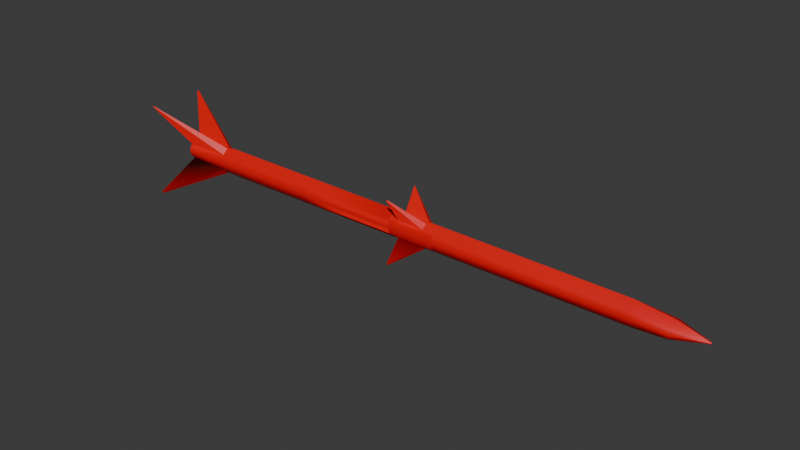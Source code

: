 # Source: missile.blend  (saved by Blender 5.0.119; exported with 4.5.12 LTS)
import bpy
from mathutils import Matrix  # noqa: F401  (used for matrix-valued properties, if any)

bpy.ops.wm.read_factory_settings(use_empty=True)
scene = bpy.context.scene
scene.name = 'Scene'

# ---- collections
col_collection = bpy.data.collections.new('Collection'); scene.collection.children.link(col_collection)

# ---- materials (node trees are filled in below, after node groups)
mat_material_001 = bpy.data.materials.new('Material.001')

# ---- material node trees
mat_material_001.use_nodes = True; mat_material_001.node_tree.nodes.clear()
_N = mat_material_001.node_tree.nodes; _L = mat_material_001.node_tree.links
n0 = _N.new('ShaderNodeBsdfPrincipled'); n0.name = 'Principled BSDF'; n0.location = (-200, 100)
n0.inputs[0].default_value = (0.8, 0.0, 0.002308, 1.0)
n1 = _N.new('ShaderNodeOutputMaterial'); n1.name = 'Material Output'; n1.location = (200, 100)
_L.new(n0.outputs[0], n1.inputs[0])
n1.is_active_output = True

# ---- world
world_world = bpy.data.worlds.new('World'); scene.world = world_world
world_world.use_nodes = True; world_world.node_tree.nodes.clear()
_N = world_world.node_tree.nodes; _L = world_world.node_tree.links
n0 = _N.new('ShaderNodeOutputWorld'); n0.name = 'World Output'; n0.location = (200, 100)
n1 = _N.new('ShaderNodeBackground'); n1.name = 'Background'; n1.location = (-200, 100)
n1.inputs[0].default_value = (0.05088, 0.05088, 0.05088, 1.0)
_L.new(n1.outputs[0], n0.inputs[0])
n0.is_active_output = True
world_world.color = (0.05088, 0.05088, 0.05088)
world_world.sun_shadow_jitter_overblur = 0.0

# ---- meshes
me_cube_003 = bpy.data.meshes.new('Cube.003')
me_cube_003.from_pydata([(-1.988, 0.0, 0.7191), (-1.983, 0.07997, 0.0), (-1.967, 0.05356, 0.4815), (2.214, 0.0, 0.0), (2.212, 0.0, 0.05327), (2.212, 0.006931, 0.0), (2.212, 0.006931, 0.02058), (1.994, 0.07997, 0.0), (1.984, 0.05962, 0.3891), (1.988, 0.0, 0.6609), (1.733, 0.07997, 0.0), (1.727, 0.0, 0.9296), (1.723, 0.05962, 0.491), (-1.552, 0.07997, 0.0), (-1.558, 0.0, 1.056), (-1.642, 0.04993, 0.5774), (-0.03699, 0.05962, 0.5167), (-0.02778, 0.07997, 0.0), (-0.03335, 0.0, 0.9972), (0.3196, 0.05962, 0.5115), (0.3288, 0.07997, 0.0), (0.3233, 0.0, 0.9835), (-0.02778, 0.07997, 0.0), (-0.03335, 0.0, 0.9972), (-0.03699, 0.05962, 0.5167), (0.3196, 0.05962, 0.5115), (0.3288, 0.07997, 0.0), (0.3233, 0.0, 0.9835), (0.3233, 0.0, 0.9835), (-0.03335, 0.0, 0.9972), (0.03642, 0.0531, 0.6085), (0.2355, 0.05324, 0.6066), (0.2378, 0.01677, 0.8827), (0.03875, 0.01708, 0.8857), (-0.03699, 0.05962, 0.5167), (0.3196, 0.05962, 0.5115), (0.01964, 0.1402, 2.306), (0.0118, 0.1401, 2.306), (0.0117, 0.1441, 2.252), (0.01955, 0.1441, 2.252), (-0.7901, 0.07997, 0.0), (-0.7957, 0.0, 1.027), (-0.7993, 0.05962, 0.5278), (-1.992, 0.05962, 0.4112), (-1.964, 0.007764, 0.6939), (-1.639, 0.01139, 0.9485), (-1.562, 0.05962, 0.5389), (-2.181, 0.216, 3.455), (-2.2, 0.2158, 3.439), (-2.2, 0.2185, 3.427), (-2.181, 0.2183, 3.432), (-1.942, 0.05203, 0.0), (-1.944, 0.0, 0.0), (-1.944, 0.0, 0.474), (-1.945, 0.04342, 0.3437), (-1.983, -0.07997, 0.0), (-1.967, -0.05356, 0.4815), (2.212, -0.006931, 0.0), (2.212, -0.006931, 0.02058), (1.994, -0.07997, 0.0), (1.984, -0.05962, 0.3891), (1.733, -0.07997, 0.0), (1.723, -0.05962, 0.491), (-1.552, -0.07997, 0.0), (-1.642, -0.04993, 0.5774), (-0.03699, -0.05962, 0.5167), (-0.02778, -0.07997, 0.0), (0.3196, -0.05962, 0.5115), (0.3288, -0.07997, 0.0), (-0.02778, -0.07997, 0.0), (-0.03699, -0.05962, 0.5167), (0.3196, -0.05962, 0.5115), (0.3288, -0.07997, 0.0), (0.03642, -0.0531, 0.6085), (0.2355, -0.05324, 0.6066), (0.2378, -0.01677, 0.8827), (0.03875, -0.01708, 0.8857), (-0.03699, -0.05962, 0.5167), (0.3196, -0.05962, 0.5115), (0.01964, -0.1402, 2.306), (0.0118, -0.1401, 2.306), (0.0117, -0.1441, 2.252), (0.01955, -0.1441, 2.252), (-0.7901, -0.07997, 0.0), (-0.7993, -0.05962, 0.5278), (-1.992, -0.05962, 0.4112), (-1.964, -0.007764, 0.6939), (-1.639, -0.01139, 0.9485), (-1.562, -0.05962, 0.5389), (-2.181, -0.216, 3.455), (-2.2, -0.2158, 3.439), (-2.2, -0.2185, 3.427), (-2.181, -0.2183, 3.432), (-1.942, -0.05203, 0.0), (-1.945, -0.04342, 0.3437), (-1.988, 0.0, -0.7191), (-1.967, 0.05356, -0.4815), (2.212, 0.0, -0.05327), (2.212, 0.006931, -0.02058), (1.984, 0.05962, -0.3891), (1.988, 0.0, -0.6609), (1.727, 0.0, -0.9296), (1.723, 0.05962, -0.491), (-1.558, 0.0, -1.056), (-1.642, 0.04993, -0.5774), (-0.03699, 0.05962, -0.5167), (-0.03335, 0.0, -0.9972), (0.3196, 0.05962, -0.5115), (0.3233, 0.0, -0.9835), (-0.03335, 0.0, -0.9972), (-0.03699, 0.05962, -0.5167), (0.3196, 0.05962, -0.5115), (0.3233, 0.0, -0.9835), (0.3233, 0.0, -0.9835), (-0.03335, 0.0, -0.9972), (0.03642, 0.0531, -0.6085), (0.2355, 0.05324, -0.6066), (0.2378, 0.01677, -0.8827), (0.03875, 0.01708, -0.8857), (-0.03699, 0.05962, -0.5167), (0.3196, 0.05962, -0.5115), (0.01964, 0.1402, -2.306), (0.0118, 0.1401, -2.306), (0.0117, 0.1441, -2.252), (0.01955, 0.1441, -2.252), (-0.7957, 0.0, -1.027), (-0.7993, 0.05962, -0.5278), (-1.992, 0.05962, -0.4112), (-1.964, 0.007764, -0.6939), (-1.639, 0.01139, -0.9485), (-1.562, 0.05962, -0.5389), (-2.181, 0.216, -3.455), (-2.2, 0.2158, -3.439), (-2.2, 0.2185, -3.427), (-2.181, 0.2183, -3.432), (-1.944, 0.0, -0.474), (-1.945, 0.04342, -0.3437), (-1.967, -0.05356, -0.4815), (2.212, -0.006931, -0.02058), (1.984, -0.05962, -0.3891), (1.723, -0.05962, -0.491), (-1.642, -0.04993, -0.5774), (-0.03699, -0.05962, -0.5167), (0.3196, -0.05962, -0.5115), (-0.03699, -0.05962, -0.5167), (0.3196, -0.05962, -0.5115), (0.03642, -0.0531, -0.6085), (0.2355, -0.05324, -0.6066), (0.2378, -0.01677, -0.8827), (0.03875, -0.01708, -0.8857), (-0.03699, -0.05962, -0.5167), (0.3196, -0.05962, -0.5115), (0.01964, -0.1402, -2.306), (0.0118, -0.1401, -2.306), (0.0117, -0.1441, -2.252), (0.01955, -0.1441, -2.252), (-0.7993, -0.05962, -0.5278), (-1.992, -0.05962, -0.4112), (-1.964, -0.007764, -0.6939), (-1.639, -0.01139, -0.9485), (-1.562, -0.05962, -0.5389), (-2.181, -0.216, -3.455), (-2.2, -0.2158, -3.439), (-2.2, -0.2185, -3.427), (-2.181, -0.2183, -3.432), (-1.945, -0.04342, -0.3437)], [], [(43, 1, 51, 54), (7, 8, 6, 5), (5, 6, 4, 3), (2, 44, 48, 49), (6, 8, 9, 4), (10, 12, 8, 7), (26, 25, 12, 10), (8, 12, 11, 9), (1, 43, 46, 13), (42, 46, 14, 41), (21, 19, 35, 28), (22, 24, 16, 17), (25, 19, 21, 27), (17, 16, 19, 20), (40, 42, 24, 22), (16, 24, 23, 18), (12, 25, 27, 11), (20, 19, 25, 26), (32, 31, 39, 36), (19, 16, 34, 35), (16, 18, 29, 34), (32, 33, 29, 28), (33, 30, 34, 29), (30, 31, 35, 34), (31, 32, 28, 35), (39, 38, 37, 36), (30, 33, 37, 38), (33, 32, 36, 37), (31, 30, 38, 39), (13, 46, 42, 40), (24, 42, 41, 23), (44, 2, 43, 0), (45, 44, 0, 14), (2, 15, 46, 43), (15, 45, 14, 46), (50, 49, 48, 47), (45, 15, 50, 47), (44, 45, 47, 48), (15, 2, 49, 50), (52, 53, 54, 51), (0, 43, 54, 53), (85, 94, 93, 55), (59, 57, 58, 60), (57, 3, 4, 58), (56, 91, 90, 86), (58, 4, 9, 60), (61, 59, 60, 62), (72, 61, 62, 71), (60, 9, 11, 62), (55, 63, 88, 85), (84, 41, 14, 88), (21, 28, 78, 67), (69, 66, 65, 70), (71, 27, 21, 67), (66, 68, 67, 65), (83, 69, 70, 84), (65, 18, 23, 70), (62, 11, 27, 71), (68, 72, 71, 67), (75, 79, 82, 74), (67, 78, 77, 65), (65, 77, 29, 18), (75, 28, 29, 76), (76, 29, 77, 73), (73, 77, 78, 74), (74, 78, 28, 75), (82, 79, 80, 81), (73, 81, 80, 76), (76, 80, 79, 75), (74, 82, 81, 73), (63, 83, 84, 88), (70, 23, 41, 84), (86, 0, 85, 56), (87, 14, 0, 86), (56, 85, 88, 64), (64, 88, 14, 87), (92, 89, 90, 91), (87, 89, 92, 64), (86, 90, 89, 87), (64, 92, 91, 56), (52, 93, 94, 53), (0, 53, 94, 85), (127, 136, 51, 1), (7, 5, 98, 99), (5, 3, 97, 98), (96, 133, 132, 128), (98, 97, 100, 99), (10, 7, 99, 102), (26, 10, 102, 111), (99, 100, 101, 102), (1, 13, 130, 127), (126, 125, 103, 130), (108, 113, 120, 107), (22, 17, 105, 110), (111, 112, 108, 107), (17, 20, 107, 105), (40, 22, 110, 126), (105, 106, 109, 110), (102, 101, 112, 111), (20, 26, 111, 107), (117, 121, 124, 116), (107, 120, 119, 105), (105, 119, 114, 106), (117, 113, 114, 118), (118, 114, 119, 115), (115, 119, 120, 116), (116, 120, 113, 117), (124, 121, 122, 123), (115, 123, 122, 118), (118, 122, 121, 117), (116, 124, 123, 115), (13, 40, 126, 130), (110, 109, 125, 126), (128, 95, 127, 96), (129, 103, 95, 128), (96, 127, 130, 104), (104, 130, 103, 129), (134, 131, 132, 133), (129, 131, 134, 104), (128, 132, 131, 129), (104, 134, 133, 96), (52, 51, 136, 135), (95, 135, 136, 127), (157, 55, 93, 165), (59, 139, 138, 57), (57, 138, 97, 3), (137, 158, 162, 163), (138, 139, 100, 97), (61, 140, 139, 59), (72, 145, 140, 61), (139, 140, 101, 100), (55, 157, 160, 63), (156, 160, 103, 125), (108, 143, 151, 113), (69, 144, 142, 66), (145, 143, 108, 112), (66, 142, 143, 68), (83, 156, 144, 69), (142, 144, 109, 106), (140, 145, 112, 101), (68, 143, 145, 72), (148, 147, 155, 152), (143, 142, 150, 151), (142, 106, 114, 150), (148, 149, 114, 113), (149, 146, 150, 114), (146, 147, 151, 150), (147, 148, 113, 151), (155, 154, 153, 152), (146, 149, 153, 154), (149, 148, 152, 153), (147, 146, 154, 155), (63, 160, 156, 83), (144, 156, 125, 109), (158, 137, 157, 95), (159, 158, 95, 103), (137, 141, 160, 157), (141, 159, 103, 160), (164, 163, 162, 161), (159, 141, 164, 161), (158, 159, 161, 162), (141, 137, 163, 164), (52, 135, 165, 93), (95, 157, 165, 135)])
me_cube_003.polygons.foreach_set('use_smooth', [True] * 164)
_k = set([(0, 14), (0, 43), (0, 53), (0, 85), (1, 43), (1, 127), (2, 44), (2, 49), (4, 6), (4, 9), (4, 58), (5, 6), (5, 98), (9, 11), (11, 27), (14, 41), (15, 45), (15, 50), (16, 17), (16, 18), (16, 19), (16, 24), (17, 105), (18, 23), (18, 65), (19, 20), (19, 25), (20, 107), (22, 24), (22, 110), (23, 41), (25, 26), (25, 27), (26, 111), (27, 71), (28, 29), (28, 35), (28, 78), (29, 34), (29, 77), (30, 33), (30, 38), (31, 32), (31, 39), (32, 33), (32, 36), (33, 37), (34, 35), (36, 37), (36, 39), (37, 38), (44, 45), (44, 48), (45, 47), (47, 48), (47, 50), (48, 49), (51, 54), (51, 136), (53, 54), (53, 94), (55, 85), (55, 157), (56, 86), (56, 91), (57, 58), (57, 138), (64, 87), (64, 92), (65, 66), (65, 67), (65, 70), (66, 142), (67, 68), (67, 71), (68, 143), (69, 70), (69, 144), (71, 72), (72, 145), (73, 76), (73, 81), (74, 75), (74, 82), (75, 76), (75, 79), (76, 80), (77, 78), (79, 80), (79, 82), (80, 81), (86, 87), (86, 90), (87, 89), (89, 90), (89, 92), (90, 91), (93, 94), (93, 165), (95, 103), (95, 127), (95, 135), (95, 157), (96, 128), (96, 133), (97, 98), (97, 100), (97, 138), (100, 101), (101, 112), (103, 125), (104, 129), (104, 134), (105, 106), (105, 107), (105, 110), (106, 109), (106, 142), (107, 111), (109, 125), (111, 112), (112, 145), (113, 114), (113, 120), (113, 151), (114, 119), (114, 150), (115, 118), (115, 123), (116, 117), (116, 124), (117, 118), (117, 121), (118, 122), (119, 120), (121, 122), (121, 124), (122, 123), (128, 129), (128, 132), (129, 131), (131, 132), (131, 134), (132, 133), (135, 136), (135, 165), (137, 158), (137, 163), (141, 159), (141, 164), (142, 143), (142, 144), (143, 145), (146, 149), (146, 154), (147, 148), (147, 155), (148, 149), (148, 152), (149, 153), (150, 151), (152, 153), (152, 155), (153, 154), (158, 159), (158, 162), (159, 161), (161, 162), (161, 164), (162, 163)])
me_cube_003.attributes.new('sharp_edge', 'BOOLEAN', 'EDGE').data.foreach_set('value', [ (min(e.vertices), max(e.vertices)) in _k for e in me_cube_003.edges])
_uv = me_cube_003.uv_layers.new(name='UVMap')
_uv.uv.foreach_set('vector', [0.4698, 0.25, 0.375, 0.25, 0.375, 0.25, 0.4698, 0.25, 0.375, 0.4866, 0.4698, 0.4866, 0.4698, 0.5, 0.375, 0.5, 0.375, 0.5, 0.4698, 0.5, 0.625, 0.75, 0.375, 0.75, 0.8822, 0.541, 0.8739, 0.7062, 0.8739, 0.7062, 0.8822, 0.541, 0.4698, 0.5, 0.6284, 0.5, 0.6384, 0.75, 0.625, 0.75, 0.375, 0.471, 0.4698, 0.471, 0.4698, 0.4866, 0.375, 0.4866, 0.3744, 0.3876, 0.4698, 0.3875, 0.4698, 0.471, 0.375, 0.471, 0.6284, 0.5, 0.6447, 0.5, 0.654, 0.75, 0.6384, 0.75, 0.375, 0.25, 0.4698, 0.25, 0.4698, 0.2756, 0.375, 0.2756, 0.8086, 0.5, 0.8581, 0.5, 0.8494, 0.75, 0.8041, 0.75, 0.7375, 0.75, 0.7359, 0.5, 0.7359, 0.5, 0.7375, 0.75, 0.375, 0.3663, 0.4698, 0.3663, 0.4698, 0.3663, 0.375, 0.3663, 0.7359, 0.5, 0.7359, 0.5, 0.7375, 0.75, 0.7375, 0.75, 0.375, 0.3663, 0.4698, 0.3663, 0.4698, 0.3875, 0.375, 0.3875, 0.375, 0.3209, 0.4698, 0.3209, 0.4698, 0.3663, 0.375, 0.3663, 0.7591, 0.5, 0.7591, 0.5, 0.7587, 0.75, 0.7587, 0.75, 0.6447, 0.5, 0.7359, 0.5, 0.7375, 0.75, 0.654, 0.75, 0.375, 0.3875, 0.4698, 0.3875, 0.4698, 0.3875, 0.3744, 0.3876, 0.7412, 0.7158, 0.7403, 0.5342, 0.7403, 0.5342, 0.7412, 0.7158, 0.4698, 0.3875, 0.4698, 0.3663, 0.4698, 0.3663, 0.4698, 0.3875, 0.7591, 0.5, 0.7587, 0.75, 0.7587, 0.75, 0.7591, 0.5, 0.7412, 0.7158, 0.7548, 0.7161, 0.7587, 0.75, 0.7375, 0.75, 0.7548, 0.7161, 0.7549, 0.5339, 0.7591, 0.5, 0.7587, 0.75, 0.7549, 0.5339, 0.7403, 0.5342, 0.7359, 0.5, 0.7591, 0.5, 0.7403, 0.5342, 0.7412, 0.7158, 0.7375, 0.75, 0.7359, 0.5, 0.7403, 0.5342, 0.7549, 0.5339, 0.7548, 0.7161, 0.7412, 0.7158, 0.7549, 0.5339, 0.7548, 0.7161, 0.7548, 0.7161, 0.7549, 0.5339, 0.7548, 0.7161, 0.7412, 0.7158, 0.7412, 0.7158, 0.7548, 0.7161, 0.7403, 0.5342, 0.7549, 0.5339, 0.7549, 0.5339, 0.7403, 0.5342, 0.375, 0.2756, 0.4698, 0.2756, 0.4698, 0.3209, 0.375, 0.3209, 0.7591, 0.5, 0.8086, 0.5, 0.8041, 0.75, 0.7587, 0.75, 0.8739, 0.7062, 0.8822, 0.541, 0.8879, 0.5, 0.875, 0.75, 0.8538, 0.7166, 0.8739, 0.7062, 0.875, 0.75, 0.8494, 0.75, 0.8822, 0.541, 0.8605, 0.5309, 0.8581, 0.5, 0.8879, 0.5, 0.8605, 0.5309, 0.8538, 0.7166, 0.8494, 0.75, 0.8581, 0.5, 0.8605, 0.5309, 0.8822, 0.541, 0.8739, 0.7062, 0.8538, 0.7166, 0.8538, 0.7166, 0.8605, 0.5309, 0.8605, 0.5309, 0.8538, 0.7166, 0.8739, 0.7062, 0.8538, 0.7166, 0.8538, 0.7166, 0.8739, 0.7062, 0.8605, 0.5309, 0.8822, 0.541, 0.8822, 0.541, 0.8605, 0.5309, 0.375, 0.0, 0.625, 0.0, 0.4698, 0.25, 0.375, 0.25, 0.875, 0.75, 0.8879, 0.5, 0.8879, 0.5, 0.875, 0.75, 0.4698, 0.25, 0.4698, 0.25, 0.375, 0.25, 0.375, 0.25, 0.375, 0.4866, 0.375, 0.5, 0.4698, 0.5, 0.4698, 0.4866, 0.375, 0.5, 0.375, 0.75, 0.625, 0.75, 0.4698, 0.5, 0.8822, 0.541, 0.8822, 0.541, 0.8739, 0.7062, 0.8739, 0.7062, 0.4698, 0.5, 0.625, 0.75, 0.6384, 0.75, 0.6284, 0.5, 0.375, 0.471, 0.375, 0.4866, 0.4698, 0.4866, 0.4698, 0.471, 0.3744, 0.3876, 0.375, 0.471, 0.4698, 0.471, 0.4698, 0.3875, 0.6284, 0.5, 0.6384, 0.75, 0.654, 0.75, 0.6447, 0.5, 0.375, 0.25, 0.375, 0.2756, 0.4698, 0.2756, 0.4698, 0.25, 0.8086, 0.5, 0.8041, 0.75, 0.8494, 0.75, 0.8581, 0.5, 0.7375, 0.75, 0.7375, 0.75, 0.7359, 0.5, 0.7359, 0.5, 0.375, 0.3663, 0.375, 0.3663, 0.4698, 0.3663, 0.4698, 0.3663, 0.7359, 0.5, 0.7375, 0.75, 0.7375, 0.75, 0.7359, 0.5, 0.375, 0.3663, 0.375, 0.3875, 0.4698, 0.3875, 0.4698, 0.3663, 0.375, 0.3209, 0.375, 0.3663, 0.4698, 0.3663, 0.4698, 0.3209, 0.7591, 0.5, 0.7587, 0.75, 0.7587, 0.75, 0.7591, 0.5, 0.6447, 0.5, 0.654, 0.75, 0.7375, 0.75, 0.7359, 0.5, 0.375, 0.3875, 0.3744, 0.3876, 0.4698, 0.3875, 0.4698, 0.3875, 0.7412, 0.7158, 0.7412, 0.7158, 0.7403, 0.5342, 0.7403, 0.5342, 0.4698, 0.3875, 0.4698, 0.3875, 0.4698, 0.3663, 0.4698, 0.3663, 0.7591, 0.5, 0.7591, 0.5, 0.7587, 0.75, 0.7587, 0.75, 0.7412, 0.7158, 0.7375, 0.75, 0.7587, 0.75, 0.7548, 0.7161, 0.7548, 0.7161, 0.7587, 0.75, 0.7591, 0.5, 0.7549, 0.5339, 0.7549, 0.5339, 0.7591, 0.5, 0.7359, 0.5, 0.7403, 0.5342, 0.7403, 0.5342, 0.7359, 0.5, 0.7375, 0.75, 0.7412, 0.7158, 0.7403, 0.5342, 0.7412, 0.7158, 0.7548, 0.7161, 0.7549, 0.5339, 0.7549, 0.5339, 0.7549, 0.5339, 0.7548, 0.7161, 0.7548, 0.7161, 0.7548, 0.7161, 0.7548, 0.7161, 0.7412, 0.7158, 0.7412, 0.7158, 0.7403, 0.5342, 0.7403, 0.5342, 0.7549, 0.5339, 0.7549, 0.5339, 0.375, 0.2756, 0.375, 0.3209, 0.4698, 0.3209, 0.4698, 0.2756, 0.7591, 0.5, 0.7587, 0.75, 0.8041, 0.75, 0.8086, 0.5, 0.8739, 0.7062, 0.875, 0.75, 0.8879, 0.5, 0.8822, 0.541, 0.8538, 0.7166, 0.8494, 0.75, 0.875, 0.75, 0.8739, 0.7062, 0.8822, 0.541, 0.8879, 0.5, 0.8581, 0.5, 0.8605, 0.5309, 0.8605, 0.5309, 0.8581, 0.5, 0.8494, 0.75, 0.8538, 0.7166, 0.8605, 0.5309, 0.8538, 0.7166, 0.8739, 0.7062, 0.8822, 0.541, 0.8538, 0.7166, 0.8538, 0.7166, 0.8605, 0.5309, 0.8605, 0.5309, 0.8739, 0.7062, 0.8739, 0.7062, 0.8538, 0.7166, 0.8538, 0.7166, 0.8605, 0.5309, 0.8605, 0.5309, 0.8822, 0.541, 0.8822, 0.541, 0.375, 0.0, 0.375, 0.25, 0.4698, 0.25, 0.625, 0.0, 0.875, 0.75, 0.875, 0.75, 0.8879, 0.5, 0.8879, 0.5, 0.4698, 0.25, 0.4698, 0.25, 0.375, 0.25, 0.375, 0.25, 0.375, 0.4866, 0.375, 0.5, 0.4698, 0.5, 0.4698, 0.4866, 0.375, 0.5, 0.375, 0.75, 0.625, 0.75, 0.4698, 0.5, 0.8822, 0.541, 0.8822, 0.541, 0.8739, 0.7062, 0.8739, 0.7062, 0.4698, 0.5, 0.625, 0.75, 0.6384, 0.75, 0.6284, 0.5, 0.375, 0.471, 0.375, 0.4866, 0.4698, 0.4866, 0.4698, 0.471, 0.3744, 0.3876, 0.375, 0.471, 0.4698, 0.471, 0.4698, 0.3875, 0.6284, 0.5, 0.6384, 0.75, 0.654, 0.75, 0.6447, 0.5, 0.375, 0.25, 0.375, 0.2756, 0.4698, 0.2756, 0.4698, 0.25, 0.8086, 0.5, 0.8041, 0.75, 0.8494, 0.75, 0.8581, 0.5, 0.7375, 0.75, 0.7375, 0.75, 0.7359, 0.5, 0.7359, 0.5, 0.375, 0.3663, 0.375, 0.3663, 0.4698, 0.3663, 0.4698, 0.3663, 0.7359, 0.5, 0.7375, 0.75, 0.7375, 0.75, 0.7359, 0.5, 0.375, 0.3663, 0.375, 0.3875, 0.4698, 0.3875, 0.4698, 0.3663, 0.375, 0.3209, 0.375, 0.3663, 0.4698, 0.3663, 0.4698, 0.3209, 0.7591, 0.5, 0.7587, 0.75, 0.7587, 0.75, 0.7591, 0.5, 0.6447, 0.5, 0.654, 0.75, 0.7375, 0.75, 0.7359, 0.5, 0.375, 0.3875, 0.3744, 0.3876, 0.4698, 0.3875, 0.4698, 0.3875, 0.7412, 0.7158, 0.7412, 0.7158, 0.7403, 0.5342, 0.7403, 0.5342, 0.4698, 0.3875, 0.4698, 0.3875, 0.4698, 0.3663, 0.4698, 0.3663, 0.7591, 0.5, 0.7591, 0.5, 0.7587, 0.75, 0.7587, 0.75, 0.7412, 0.7158, 0.7375, 0.75, 0.7587, 0.75, 0.7548, 0.7161, 0.7548, 0.7161, 0.7587, 0.75, 0.7591, 0.5, 0.7549, 0.5339, 0.7549, 0.5339, 0.7591, 0.5, 0.7359, 0.5, 0.7403, 0.5342, 0.7403, 0.5342, 0.7359, 0.5, 0.7375, 0.75, 0.7412, 0.7158, 0.7403, 0.5342, 0.7412, 0.7158, 0.7548, 0.7161, 0.7549, 0.5339, 0.7549, 0.5339, 0.7549, 0.5339, 0.7548, 0.7161, 0.7548, 0.7161, 0.7548, 0.7161, 0.7548, 0.7161, 0.7412, 0.7158, 0.7412, 0.7158, 0.7403, 0.5342, 0.7403, 0.5342, 0.7549, 0.5339, 0.7549, 0.5339, 0.375, 0.2756, 0.375, 0.3209, 0.4698, 0.3209, 0.4698, 0.2756, 0.7591, 0.5, 0.7587, 0.75, 0.8041, 0.75, 0.8086, 0.5, 0.8739, 0.7062, 0.875, 0.75, 0.8879, 0.5, 0.8822, 0.541, 0.8538, 0.7166, 0.8494, 0.75, 0.875, 0.75, 0.8739, 0.7062, 0.8822, 0.541, 0.8879, 0.5, 0.8581, 0.5, 0.8605, 0.5309, 0.8605, 0.5309, 0.8581, 0.5, 0.8494, 0.75, 0.8538, 0.7166, 0.8605, 0.5309, 0.8538, 0.7166, 0.8739, 0.7062, 0.8822, 0.541, 0.8538, 0.7166, 0.8538, 0.7166, 0.8605, 0.5309, 0.8605, 0.5309, 0.8739, 0.7062, 0.8739, 0.7062, 0.8538, 0.7166, 0.8538, 0.7166, 0.8605, 0.5309, 0.8605, 0.5309, 0.8822, 0.541, 0.8822, 0.541, 0.375, 0.0, 0.375, 0.25, 0.4698, 0.25, 0.625, 0.0, 0.875, 0.75, 0.875, 0.75, 0.8879, 0.5, 0.8879, 0.5, 0.4698, 0.25, 0.375, 0.25, 0.375, 0.25, 0.4698, 0.25, 0.375, 0.4866, 0.4698, 0.4866, 0.4698, 0.5, 0.375, 0.5, 0.375, 0.5, 0.4698, 0.5, 0.625, 0.75, 0.375, 0.75, 0.8822, 0.541, 0.8739, 0.7062, 0.8739, 0.7062, 0.8822, 0.541, 0.4698, 0.5, 0.6284, 0.5, 0.6384, 0.75, 0.625, 0.75, 0.375, 0.471, 0.4698, 0.471, 0.4698, 0.4866, 0.375, 0.4866, 0.3744, 0.3876, 0.4698, 0.3875, 0.4698, 0.471, 0.375, 0.471, 0.6284, 0.5, 0.6447, 0.5, 0.654, 0.75, 0.6384, 0.75, 0.375, 0.25, 0.4698, 0.25, 0.4698, 0.2756, 0.375, 0.2756, 0.8086, 0.5, 0.8581, 0.5, 0.8494, 0.75, 0.8041, 0.75, 0.7375, 0.75, 0.7359, 0.5, 0.7359, 0.5, 0.7375, 0.75, 0.375, 0.3663, 0.4698, 0.3663, 0.4698, 0.3663, 0.375, 0.3663, 0.7359, 0.5, 0.7359, 0.5, 0.7375, 0.75, 0.7375, 0.75, 0.375, 0.3663, 0.4698, 0.3663, 0.4698, 0.3875, 0.375, 0.3875, 0.375, 0.3209, 0.4698, 0.3209, 0.4698, 0.3663, 0.375, 0.3663, 0.7591, 0.5, 0.7591, 0.5, 0.7587, 0.75, 0.7587, 0.75, 0.6447, 0.5, 0.7359, 0.5, 0.7375, 0.75, 0.654, 0.75, 0.375, 0.3875, 0.4698, 0.3875, 0.4698, 0.3875, 0.3744, 0.3876, 0.7412, 0.7158, 0.7403, 0.5342, 0.7403, 0.5342, 0.7412, 0.7158, 0.4698, 0.3875, 0.4698, 0.3663, 0.4698, 0.3663, 0.4698, 0.3875, 0.7591, 0.5, 0.7587, 0.75, 0.7587, 0.75, 0.7591, 0.5, 0.7412, 0.7158, 0.7548, 0.7161, 0.7587, 0.75, 0.7375, 0.75, 0.7548, 0.7161, 0.7549, 0.5339, 0.7591, 0.5, 0.7587, 0.75, 0.7549, 0.5339, 0.7403, 0.5342, 0.7359, 0.5, 0.7591, 0.5, 0.7403, 0.5342, 0.7412, 0.7158, 0.7375, 0.75, 0.7359, 0.5, 0.7403, 0.5342, 0.7549, 0.5339, 0.7548, 0.7161, 0.7412, 0.7158, 0.7549, 0.5339, 0.7548, 0.7161, 0.7548, 0.7161, 0.7549, 0.5339, 0.7548, 0.7161, 0.7412, 0.7158, 0.7412, 0.7158, 0.7548, 0.7161, 0.7403, 0.5342, 0.7549, 0.5339, 0.7549, 0.5339, 0.7403, 0.5342, 0.375, 0.2756, 0.4698, 0.2756, 0.4698, 0.3209, 0.375, 0.3209, 0.7591, 0.5, 0.8086, 0.5, 0.8041, 0.75, 0.7587, 0.75, 0.8739, 0.7062, 0.8822, 0.541, 0.8879, 0.5, 0.875, 0.75, 0.8538, 0.7166, 0.8739, 0.7062, 0.875, 0.75, 0.8494, 0.75, 0.8822, 0.541, 0.8605, 0.5309, 0.8581, 0.5, 0.8879, 0.5, 0.8605, 0.5309, 0.8538, 0.7166, 0.8494, 0.75, 0.8581, 0.5, 0.8605, 0.5309, 0.8822, 0.541, 0.8739, 0.7062, 0.8538, 0.7166, 0.8538, 0.7166, 0.8605, 0.5309, 0.8605, 0.5309, 0.8538, 0.7166, 0.8739, 0.7062, 0.8538, 0.7166, 0.8538, 0.7166, 0.8739, 0.7062, 0.8605, 0.5309, 0.8822, 0.541, 0.8822, 0.541, 0.8605, 0.5309, 0.375, 0.0, 0.625, 0.0, 0.4698, 0.25, 0.375, 0.25, 0.875, 0.75, 0.8879, 0.5, 0.8879, 0.5, 0.875, 0.75])
me_cube_003.materials.append(mat_material_001)
me_cube_003.update()

# ---- objects
ob_cube = bpy.data.objects.new('Cube', me_cube_003)
ob_empty = bpy.data.objects.new('Empty', None)

# ---- transforms, parenting, visibility, modifiers, constraints
ob_cube.location = (0.0, 0.0, 0.1447)
ob_cube.scale = (1.0, 1.0, 0.1024)
ob_empty.location = (0.0, 0.0, 0.0)
ob_empty.rotation_euler = (1.571, -0.0, -0.0)
ob_empty.empty_display_type = 'IMAGE'
ob_empty.empty_display_size = 5.0
ob_empty.empty_image_depth = 'BACK'
ob_empty.show_empty_image_perspective = False
ob_empty.empty_image_side = 'FRONT'

# ---- collection membership
col_collection.objects.link(ob_cube)
col_collection.objects.link(ob_empty)

# ---- scene / render settings (as saved in the file)
scene.frame_start = 1; scene.frame_end = 250; scene.frame_set(1)
scene.render.engine = 'BLENDER_EEVEE_NEXT'
scene.render.bake_bias = 0.0
scene.render.bake_samples = 0
scene.cycles.sampling_pattern = 'TABULATED_SOBOL'
scene.eevee.use_volume_custom_range = False
bpy.context.view_layer.update()

# ---- added for rendering (the .blend has no active camera and no usable light): camera, sun
cam_auto = bpy.data.cameras.new('AutoCamera')
cam_auto.lens = 50.0
cam_auto.sensor_width = 36.0
cam_auto.clip_end = 1000.0
ob_auto_camera = bpy.data.objects.new('AutoCamera', cam_auto)
scene.collection.objects.link(ob_auto_camera)
ob_auto_camera.location = (4.16289, -4.98707, 3.46944)
ob_auto_camera.rotation_euler = (1.09748, -7.21219e-08, 0.694738)
scene.camera = ob_auto_camera
light_auto_sun = bpy.data.lights.new('AutoSun', 'SUN')
light_auto_sun.energy = 3.0
light_auto_sun.angle = 0.0523599
ob_auto_sun = bpy.data.objects.new('AutoSun', light_auto_sun)
scene.collection.objects.link(ob_auto_sun)
ob_auto_sun.rotation_euler = (0.872665, 0.174533, 0.523599)
bpy.context.view_layer.update()
